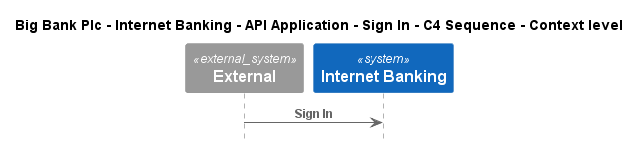

The diagram above was rendered by PlantUML. Its source (embedded in the PNG):
@startuml
!include ..\..\..\..\..\..\..\.c4s\C4_Sequence.puml

title Big Bank Plc - Internet Banking - API Application - Sign In - C4 Sequence - Context level

System_Ext(C4InterFlow.SoftwareSystems.ExternalSystem, "External", "")
System(BigBankPlc.SoftwareSystems.InternetBanking, "Internet Banking", "")

Rel(C4InterFlow.SoftwareSystems.ExternalSystem, BigBankPlc.SoftwareSystems.InternetBanking, "Sign In")


@enduml